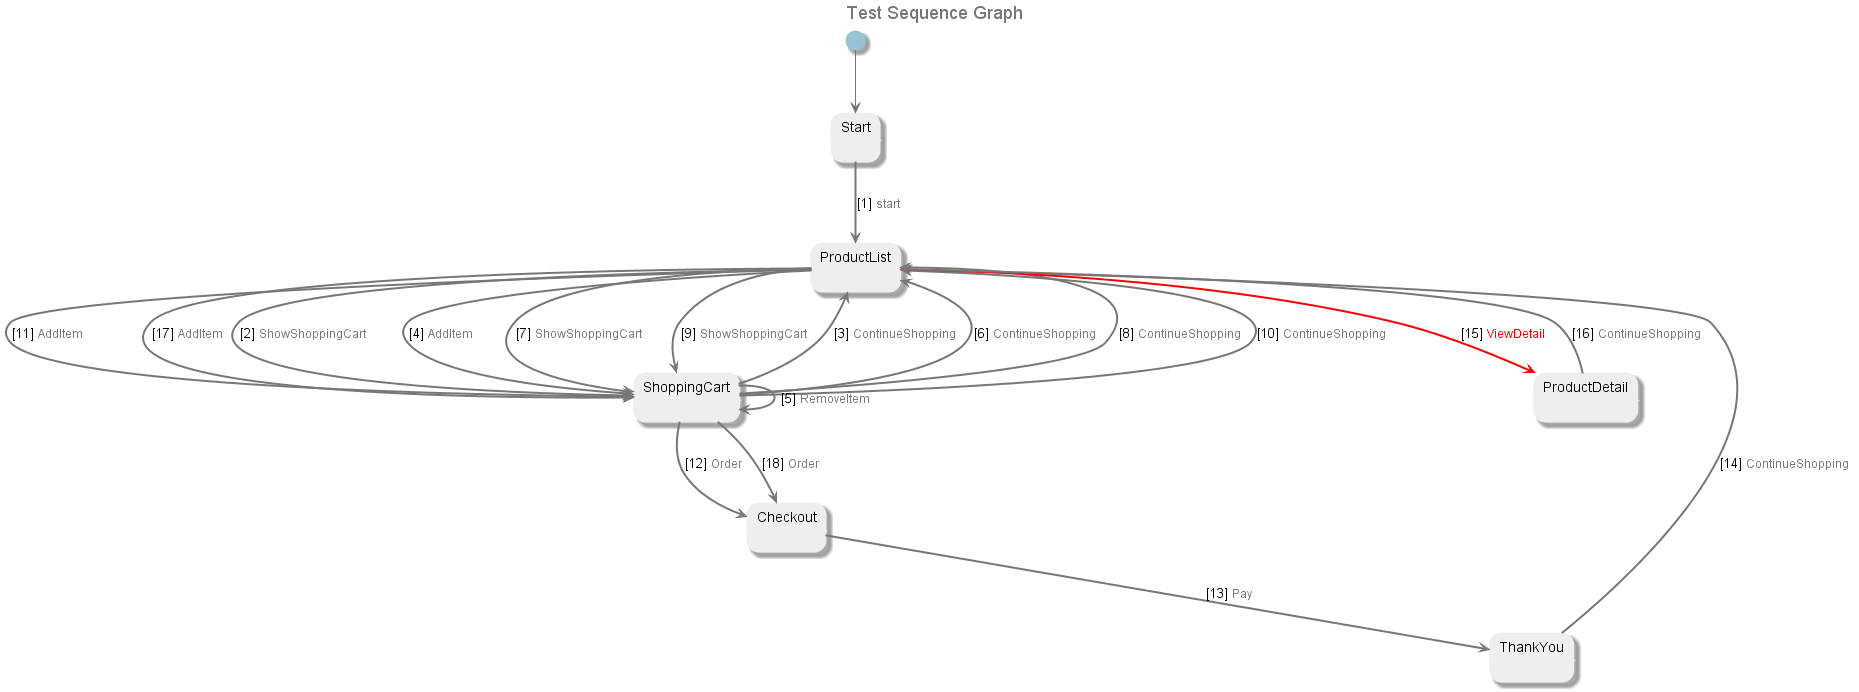

The diagram above was rendered by PlantUML. Its source (embedded in the PNG):
@startuml
title <font size=18 color=#777777>Test Sequence Graph
skinparam state {
	ArrowColor #777777
	BorderColor #EEEEEE
	BackgroundColor #EEEEEE
	StartColor #97c3d4
	EndColor #777777
 	FontColor #000000
}
state "Start" as U1404
[*] --> U1404
state "ProductList" as U1402
state "ShoppingCart" as U1403
state "Checkout" as U1399
state "ThankYou" as U1405
state "ProductDetail" as U1401
U1404 -[#777777,bold]-> U1402 : [1] <size:12><color:#777777>start</color></size>
U1402 -[#777777,bold]-> U1403 : [2] <size:12><color:#777777>ShowShoppingCart</color></size>
U1403 -[#777777,bold]-> U1402 : [3] <size:12><color:#777777>ContinueShopping</color></size>
U1402 -[#777777,bold]-> U1403 : [4] <size:12><color:#777777>AddItem</color></size>
U1403 -[#777777,bold]-> U1403 : [5] <size:12><color:#777777>RemoveItem</color></size>
U1403 -[#777777,bold]-> U1402 : [6] <size:12><color:#777777>ContinueShopping</color></size>
U1402 -[#777777,bold]-> U1403 : [7] <size:12><color:#777777>ShowShoppingCart</color></size>
U1403 -[#777777,bold]-> U1402 : [8] <size:12><color:#777777>ContinueShopping</color></size>
U1402 -[#777777,bold]-> U1403 : [9] <size:12><color:#777777>ShowShoppingCart</color></size>
U1403 -[#777777,bold]-> U1402 : [10] <size:12><color:#777777>ContinueShopping</color></size>
U1402 -[#777777,bold]-> U1403 : [11] <size:12><color:#777777>AddItem</color></size>
U1403 -[#777777,bold]-> U1399 : [12] <size:12><color:#777777>Order</color></size>
U1399 -[#777777,bold]-> U1405 : [13] <size:12><color:#777777>Pay</color></size>
U1405 -[#777777,bold]-> U1402 : [14] <size:12><color:#777777>ContinueShopping</color></size>
U1402 -[#red,bold]-> U1401 : [15] <size:12><color:#red>ViewDetail</color></size>
U1401 -[#777777,bold]-> U1402 : [16] <size:12><color:#777777>ContinueShopping</color></size>
U1402 -[#777777,bold]-> U1403 : [17] <size:12><color:#777777>AddItem</color></size>
U1403 -[#777777,bold]-> U1399 : [18] <size:12><color:#777777>Order</color></size>
@enduml